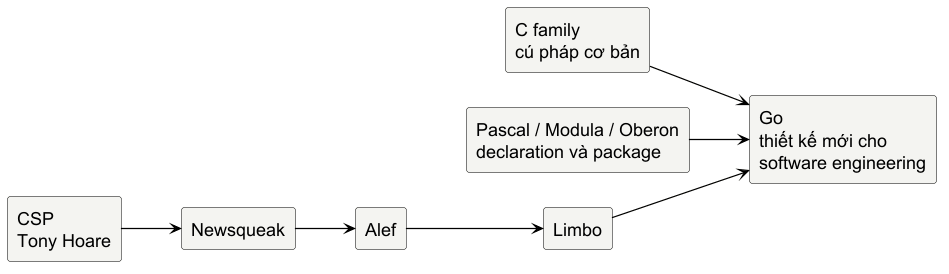

The diagram above was rendered by PlantUML. Its source (embedded in the PNG):
@startuml
skinparam backgroundColor white
skinparam shadowing false
skinparam defaultFontName "Source Sans 3"
skinparam defaultFontSize 18
skinparam defaultFontColor #000000
skinparam rectangle {
  BackgroundColor #F4F4F1
  BorderColor #000000
  FontColor #000000
  RoundCorner 6
}
skinparam arrowColor #000000
skinparam ArrowThickness 1.2
left to right direction

rectangle "C family\ncú pháp cơ bản" as c
rectangle "Pascal / Modula / Oberon\ndeclaration và package" as pmo
rectangle "CSP\nTony Hoare" as csp
rectangle "Newsqueak" as news
rectangle "Alef" as alef
rectangle "Limbo" as limbo
rectangle "Go\nthiết kế mới cho\nsoftware engineering" as go

c --> go
pmo --> go
csp --> news
news --> alef
alef --> limbo
limbo --> go
@enduml